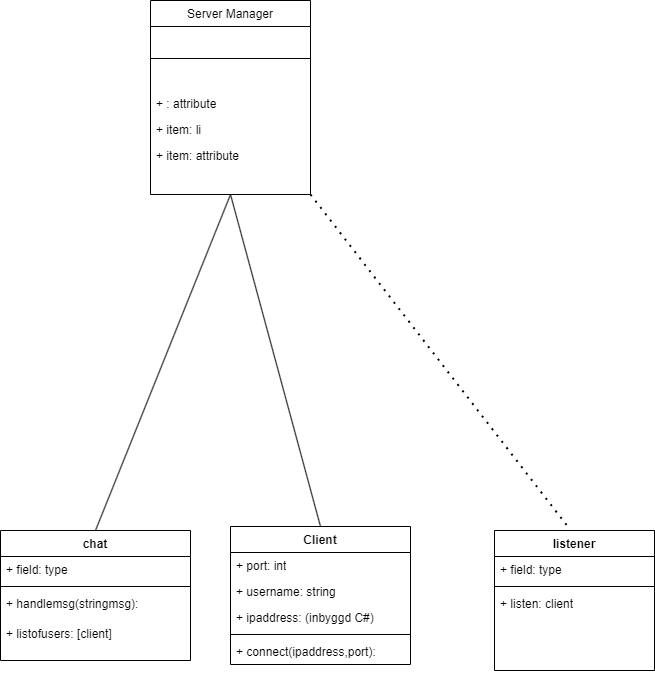

The diagram above was exported from draw.io. Its source (the exported page's mxGraphModel, read from the mxfile embedded in the PNG):
<mxGraphModel dx="2213" dy="879" grid="1" gridSize="10" guides="1" tooltips="1" connect="1" arrows="1" fold="1" page="1" pageScale="1" pageWidth="827" pageHeight="1169" math="0" shadow="0">
  <root>
    <mxCell id="WIyWlLk6GJQsqaUBKTNV-0" />
    <mxCell id="WIyWlLk6GJQsqaUBKTNV-1" parent="WIyWlLk6GJQsqaUBKTNV-0" />
    <mxCell id="zkfFHV4jXpPFQw0GAbJ--6" value="Server Manager" style="swimlane;fontStyle=0;align=center;verticalAlign=top;childLayout=stackLayout;horizontal=1;startSize=26;horizontalStack=0;resizeParent=1;resizeLast=0;collapsible=1;marginBottom=0;rounded=0;shadow=0;strokeWidth=1;" parent="WIyWlLk6GJQsqaUBKTNV-1" vertex="1">
      <mxGeometry x="-10" y="40" width="160" height="194" as="geometry">
        <mxRectangle x="130" y="380" width="160" height="26" as="alternateBounds" />
      </mxGeometry>
    </mxCell>
    <mxCell id="zkfFHV4jXpPFQw0GAbJ--9" value="" style="line;html=1;strokeWidth=1;align=left;verticalAlign=middle;spacingTop=-1;spacingLeft=3;spacingRight=3;rotatable=0;labelPosition=right;points=[];portConstraint=eastwest;" parent="zkfFHV4jXpPFQw0GAbJ--6" vertex="1">
      <mxGeometry y="26" width="160" height="64" as="geometry" />
    </mxCell>
    <mxCell id="cjn-FKOb4FDyuOZyCZJB-22" value="+ : attribute" style="text;strokeColor=none;fillColor=none;align=left;verticalAlign=top;spacingLeft=4;spacingRight=4;overflow=hidden;rotatable=0;points=[[0,0.5],[1,0.5]];portConstraint=eastwest;whiteSpace=wrap;html=1;" parent="zkfFHV4jXpPFQw0GAbJ--6" vertex="1">
      <mxGeometry y="90" width="160" height="26" as="geometry" />
    </mxCell>
    <mxCell id="cjn-FKOb4FDyuOZyCZJB-21" value="+ item: li" style="text;strokeColor=none;fillColor=none;align=left;verticalAlign=top;spacingLeft=4;spacingRight=4;overflow=hidden;rotatable=0;points=[[0,0.5],[1,0.5]];portConstraint=eastwest;whiteSpace=wrap;html=1;" parent="zkfFHV4jXpPFQw0GAbJ--6" vertex="1">
      <mxGeometry y="116" width="160" height="26" as="geometry" />
    </mxCell>
    <mxCell id="cjn-FKOb4FDyuOZyCZJB-20" value="+ item: attribute" style="text;strokeColor=none;fillColor=none;align=left;verticalAlign=top;spacingLeft=4;spacingRight=4;overflow=hidden;rotatable=0;points=[[0,0.5],[1,0.5]];portConstraint=eastwest;whiteSpace=wrap;html=1;" parent="zkfFHV4jXpPFQw0GAbJ--6" vertex="1">
      <mxGeometry y="142" width="160" height="26" as="geometry" />
    </mxCell>
    <mxCell id="cjn-FKOb4FDyuOZyCZJB-7" value="" style="endArrow=none;html=1;rounded=0;entryX=0.5;entryY=1;entryDx=0;entryDy=0;exitX=0.5;exitY=0;exitDx=0;exitDy=0;" parent="WIyWlLk6GJQsqaUBKTNV-1" source="cjn-FKOb4FDyuOZyCZJB-8" target="zkfFHV4jXpPFQw0GAbJ--6" edge="1">
      <mxGeometry width="50" height="50" relative="1" as="geometry">
        <mxPoint x="40" y="570" as="sourcePoint" />
        <mxPoint x="70" y="520" as="targetPoint" />
      </mxGeometry>
    </mxCell>
    <mxCell id="cjn-FKOb4FDyuOZyCZJB-8" value="chat" style="swimlane;fontStyle=1;align=center;verticalAlign=top;childLayout=stackLayout;horizontal=1;startSize=26;horizontalStack=0;resizeParent=1;resizeParentMax=0;resizeLast=0;collapsible=1;marginBottom=0;whiteSpace=wrap;html=1;" parent="WIyWlLk6GJQsqaUBKTNV-1" vertex="1">
      <mxGeometry x="-160" y="570" width="190" height="130" as="geometry" />
    </mxCell>
    <mxCell id="cjn-FKOb4FDyuOZyCZJB-9" value="+ field: type" style="text;strokeColor=none;fillColor=none;align=left;verticalAlign=top;spacingLeft=4;spacingRight=4;overflow=hidden;rotatable=0;points=[[0,0.5],[1,0.5]];portConstraint=eastwest;whiteSpace=wrap;html=1;" parent="cjn-FKOb4FDyuOZyCZJB-8" vertex="1">
      <mxGeometry y="26" width="190" height="26" as="geometry" />
    </mxCell>
    <mxCell id="cjn-FKOb4FDyuOZyCZJB-10" value="" style="line;strokeWidth=1;fillColor=none;align=left;verticalAlign=middle;spacingTop=-1;spacingLeft=3;spacingRight=3;rotatable=0;labelPosition=right;points=[];portConstraint=eastwest;strokeColor=inherit;" parent="cjn-FKOb4FDyuOZyCZJB-8" vertex="1">
      <mxGeometry y="52" width="190" height="8" as="geometry" />
    </mxCell>
    <mxCell id="cjn-FKOb4FDyuOZyCZJB-11" value="+ handlemsg(stringmsg):&amp;nbsp;" style="text;strokeColor=none;fillColor=none;align=left;verticalAlign=top;spacingLeft=4;spacingRight=4;overflow=hidden;rotatable=0;points=[[0,0.5],[1,0.5]];portConstraint=eastwest;whiteSpace=wrap;html=1;" parent="cjn-FKOb4FDyuOZyCZJB-8" vertex="1">
      <mxGeometry y="60" width="190" height="30" as="geometry" />
    </mxCell>
    <mxCell id="cjn-FKOb4FDyuOZyCZJB-12" value="+ listofusers: [client]" style="text;strokeColor=none;fillColor=none;align=left;verticalAlign=top;spacingLeft=4;spacingRight=4;overflow=hidden;rotatable=0;points=[[0,0.5],[1,0.5]];portConstraint=eastwest;whiteSpace=wrap;html=1;" parent="cjn-FKOb4FDyuOZyCZJB-8" vertex="1">
      <mxGeometry y="90" width="190" height="40" as="geometry" />
    </mxCell>
    <mxCell id="cjn-FKOb4FDyuOZyCZJB-13" value="Client" style="swimlane;fontStyle=1;align=center;verticalAlign=top;childLayout=stackLayout;horizontal=1;startSize=26;horizontalStack=0;resizeParent=1;resizeParentMax=0;resizeLast=0;collapsible=1;marginBottom=0;whiteSpace=wrap;html=1;" parent="WIyWlLk6GJQsqaUBKTNV-1" vertex="1">
      <mxGeometry x="70" y="566" width="180" height="138" as="geometry" />
    </mxCell>
    <mxCell id="cjn-FKOb4FDyuOZyCZJB-17" value="+ port: int" style="text;strokeColor=none;fillColor=none;align=left;verticalAlign=top;spacingLeft=4;spacingRight=4;overflow=hidden;rotatable=0;points=[[0,0.5],[1,0.5]];portConstraint=eastwest;whiteSpace=wrap;html=1;" parent="cjn-FKOb4FDyuOZyCZJB-13" vertex="1">
      <mxGeometry y="26" width="180" height="26" as="geometry" />
    </mxCell>
    <mxCell id="cjn-FKOb4FDyuOZyCZJB-18" value="+ username: string" style="text;strokeColor=none;fillColor=none;align=left;verticalAlign=top;spacingLeft=4;spacingRight=4;overflow=hidden;rotatable=0;points=[[0,0.5],[1,0.5]];portConstraint=eastwest;whiteSpace=wrap;html=1;" parent="cjn-FKOb4FDyuOZyCZJB-13" vertex="1">
      <mxGeometry y="52" width="180" height="26" as="geometry" />
    </mxCell>
    <mxCell id="cjn-FKOb4FDyuOZyCZJB-14" value="+ ipaddress: (inbyggd C#)&lt;div&gt;&lt;br&gt;&lt;/div&gt;" style="text;strokeColor=none;fillColor=none;align=left;verticalAlign=top;spacingLeft=4;spacingRight=4;overflow=hidden;rotatable=0;points=[[0,0.5],[1,0.5]];portConstraint=eastwest;whiteSpace=wrap;html=1;" parent="cjn-FKOb4FDyuOZyCZJB-13" vertex="1">
      <mxGeometry y="78" width="180" height="26" as="geometry" />
    </mxCell>
    <mxCell id="cjn-FKOb4FDyuOZyCZJB-15" value="" style="line;strokeWidth=1;fillColor=none;align=left;verticalAlign=middle;spacingTop=-1;spacingLeft=3;spacingRight=3;rotatable=0;labelPosition=right;points=[];portConstraint=eastwest;strokeColor=inherit;" parent="cjn-FKOb4FDyuOZyCZJB-13" vertex="1">
      <mxGeometry y="104" width="180" height="8" as="geometry" />
    </mxCell>
    <mxCell id="cjn-FKOb4FDyuOZyCZJB-16" value="+ connect(ipaddress,port):&amp;nbsp;" style="text;strokeColor=none;fillColor=none;align=left;verticalAlign=top;spacingLeft=4;spacingRight=4;overflow=hidden;rotatable=0;points=[[0,0.5],[1,0.5]];portConstraint=eastwest;whiteSpace=wrap;html=1;" parent="cjn-FKOb4FDyuOZyCZJB-13" vertex="1">
      <mxGeometry y="112" width="180" height="26" as="geometry" />
    </mxCell>
    <mxCell id="cjn-FKOb4FDyuOZyCZJB-19" value="" style="endArrow=none;html=1;rounded=0;entryX=0.5;entryY=1;entryDx=0;entryDy=0;exitX=0.5;exitY=0;exitDx=0;exitDy=0;" parent="WIyWlLk6GJQsqaUBKTNV-1" source="cjn-FKOb4FDyuOZyCZJB-13" target="zkfFHV4jXpPFQw0GAbJ--6" edge="1">
      <mxGeometry width="50" height="50" relative="1" as="geometry">
        <mxPoint x="130" y="570" as="sourcePoint" />
        <mxPoint x="150" y="530" as="targetPoint" />
      </mxGeometry>
    </mxCell>
    <mxCell id="cjn-FKOb4FDyuOZyCZJB-23" value="listener" style="swimlane;fontStyle=1;align=center;verticalAlign=top;childLayout=stackLayout;horizontal=1;startSize=26;horizontalStack=0;resizeParent=1;resizeParentMax=0;resizeLast=0;collapsible=1;marginBottom=0;whiteSpace=wrap;html=1;" parent="WIyWlLk6GJQsqaUBKTNV-1" vertex="1">
      <mxGeometry x="334" y="570" width="160" height="140" as="geometry" />
    </mxCell>
    <mxCell id="cjn-FKOb4FDyuOZyCZJB-24" value="+ field: type" style="text;strokeColor=none;fillColor=none;align=left;verticalAlign=top;spacingLeft=4;spacingRight=4;overflow=hidden;rotatable=0;points=[[0,0.5],[1,0.5]];portConstraint=eastwest;whiteSpace=wrap;html=1;" parent="cjn-FKOb4FDyuOZyCZJB-23" vertex="1">
      <mxGeometry y="26" width="160" height="26" as="geometry" />
    </mxCell>
    <mxCell id="cjn-FKOb4FDyuOZyCZJB-25" value="" style="line;strokeWidth=1;fillColor=none;align=left;verticalAlign=middle;spacingTop=-1;spacingLeft=3;spacingRight=3;rotatable=0;labelPosition=right;points=[];portConstraint=eastwest;strokeColor=inherit;" parent="cjn-FKOb4FDyuOZyCZJB-23" vertex="1">
      <mxGeometry y="52" width="160" height="8" as="geometry" />
    </mxCell>
    <mxCell id="cjn-FKOb4FDyuOZyCZJB-26" value="+ listen: client" style="text;strokeColor=none;fillColor=none;align=left;verticalAlign=top;spacingLeft=4;spacingRight=4;overflow=hidden;rotatable=0;points=[[0,0.5],[1,0.5]];portConstraint=eastwest;whiteSpace=wrap;html=1;" parent="cjn-FKOb4FDyuOZyCZJB-23" vertex="1">
      <mxGeometry y="60" width="160" height="80" as="geometry" />
    </mxCell>
    <mxCell id="cjn-FKOb4FDyuOZyCZJB-31" value="" style="endArrow=none;dashed=1;html=1;dashPattern=1 3;strokeWidth=2;rounded=0;exitX=1;exitY=1;exitDx=0;exitDy=0;entryX=0.463;entryY=-0.021;entryDx=0;entryDy=0;entryPerimeter=0;" parent="WIyWlLk6GJQsqaUBKTNV-1" source="zkfFHV4jXpPFQw0GAbJ--6" target="cjn-FKOb4FDyuOZyCZJB-23" edge="1">
      <mxGeometry width="50" height="50" relative="1" as="geometry">
        <mxPoint x="390" y="450" as="sourcePoint" />
        <mxPoint x="440" y="400" as="targetPoint" />
      </mxGeometry>
    </mxCell>
  </root>
</mxGraphModel>